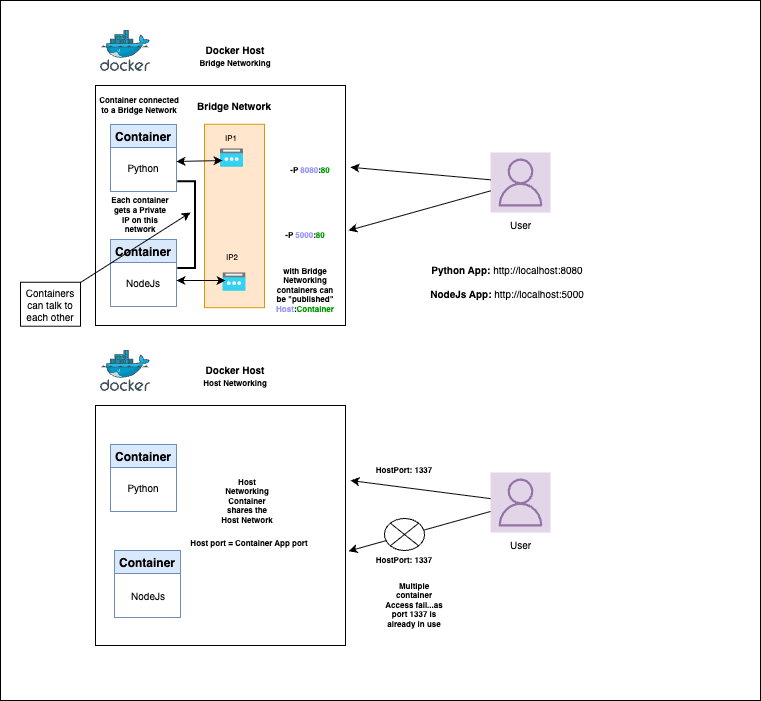

The diagram above was exported from draw.io. Its source (the exported page's mxGraphModel, read from the mxfile embedded in the PNG):
<mxGraphModel dx="893" dy="463" grid="1" gridSize="10" guides="1" tooltips="1" connect="1" arrows="1" fold="1" page="1" pageScale="1" pageWidth="827" pageHeight="1169" math="0" shadow="0">
  <root>
    <mxCell id="0" />
    <mxCell id="1" parent="0" />
    <mxCell id="hkXP_cxVZgq-uzfmuOBO-74" value="" style="rounded=0;whiteSpace=wrap;html=1;" vertex="1" parent="1">
      <mxGeometry x="40" y="60" width="760" height="700" as="geometry" />
    </mxCell>
    <mxCell id="hkXP_cxVZgq-uzfmuOBO-2" value="" style="image;sketch=0;aspect=fixed;html=1;points=[];align=center;fontSize=10;image=img/lib/mscae/Docker.svg;" vertex="1" parent="1">
      <mxGeometry x="140" y="90" width="50" height="41" as="geometry" />
    </mxCell>
    <mxCell id="hkXP_cxVZgq-uzfmuOBO-3" value="Docker Host&lt;div&gt;&lt;font style=&quot;font-size: 8px;&quot;&gt;Bridge Networking&lt;/font&gt;&lt;/div&gt;" style="text;html=1;align=center;verticalAlign=middle;whiteSpace=wrap;rounded=0;fontSize=10;fontStyle=1" vertex="1" parent="1">
      <mxGeometry x="200" y="101" width="150" height="30" as="geometry" />
    </mxCell>
    <mxCell id="hkXP_cxVZgq-uzfmuOBO-4" value="" style="rounded=0;whiteSpace=wrap;html=1;rotation=90;" vertex="1" parent="1">
      <mxGeometry x="140" y="140" width="240" height="250" as="geometry" />
    </mxCell>
    <mxCell id="hkXP_cxVZgq-uzfmuOBO-6" value="Container" style="swimlane;fillColor=#dae8fc;strokeColor=#6c8ebf;" vertex="1" parent="1">
      <mxGeometry x="150" y="184" width="66" height="67" as="geometry" />
    </mxCell>
    <mxCell id="hkXP_cxVZgq-uzfmuOBO-64" value="Python" style="text;html=1;align=center;verticalAlign=middle;whiteSpace=wrap;rounded=0;fontSize=10;" vertex="1" parent="hkXP_cxVZgq-uzfmuOBO-6">
      <mxGeometry x="8" y="28" width="50" height="30" as="geometry" />
    </mxCell>
    <mxCell id="hkXP_cxVZgq-uzfmuOBO-8" value="Container" style="swimlane;fillColor=#dae8fc;strokeColor=#6c8ebf;" vertex="1" parent="1">
      <mxGeometry x="150" y="299" width="66" height="67" as="geometry">
        <mxRectangle x="150" y="290" width="90" height="30" as="alternateBounds" />
      </mxGeometry>
    </mxCell>
    <mxCell id="hkXP_cxVZgq-uzfmuOBO-65" value="NodeJs" style="text;html=1;align=center;verticalAlign=middle;whiteSpace=wrap;rounded=0;fontSize=10;" vertex="1" parent="hkXP_cxVZgq-uzfmuOBO-8">
      <mxGeometry x="13" y="28.5" width="40" height="30" as="geometry" />
    </mxCell>
    <mxCell id="hkXP_cxVZgq-uzfmuOBO-9" value="" style="rounded=0;whiteSpace=wrap;html=1;rotation=90;fillColor=#ffe6cc;strokeColor=#d79b00;" vertex="1" parent="1">
      <mxGeometry x="182.29" y="245.47" width="183.43" height="60" as="geometry" />
    </mxCell>
    <mxCell id="hkXP_cxVZgq-uzfmuOBO-12" value="User" style="sketch=0;outlineConnect=0;verticalLabelPosition=bottom;verticalAlign=top;align=center;html=1;fontSize=10;fontStyle=0;aspect=fixed;shape=mxgraph.aws4.resourceIcon;resIcon=mxgraph.aws4.user;fillColor=#e1d5e7;strokeColor=#9673a6;" vertex="1" parent="1">
      <mxGeometry x="530" y="212" width="60" height="60" as="geometry" />
    </mxCell>
    <mxCell id="hkXP_cxVZgq-uzfmuOBO-14" value="" style="endArrow=classic;html=1;rounded=0;" edge="1" parent="1" source="hkXP_cxVZgq-uzfmuOBO-12">
      <mxGeometry width="50" height="50" relative="1" as="geometry">
        <mxPoint x="520" y="240" as="sourcePoint" />
        <mxPoint x="390" y="226.75" as="targetPoint" />
      </mxGeometry>
    </mxCell>
    <mxCell id="hkXP_cxVZgq-uzfmuOBO-16" value="Bridge Network" style="text;html=1;align=center;verticalAlign=middle;whiteSpace=wrap;rounded=0;fontSize=10;fontStyle=1" vertex="1" parent="1">
      <mxGeometry x="229.01" y="150" width="90" height="30" as="geometry" />
    </mxCell>
    <mxCell id="hkXP_cxVZgq-uzfmuOBO-17" value="Container connected to a Bridge Network" style="text;html=1;align=center;verticalAlign=middle;whiteSpace=wrap;rounded=0;fontSize=8;fontStyle=1" vertex="1" parent="1">
      <mxGeometry x="138" y="150" width="82" height="30" as="geometry" />
    </mxCell>
    <mxCell id="hkXP_cxVZgq-uzfmuOBO-18" value="Each container gets a Private IP on this network" style="text;html=1;align=center;verticalAlign=middle;whiteSpace=wrap;rounded=0;fontSize=8;fontStyle=1" vertex="1" parent="1">
      <mxGeometry x="150" y="254" width="60" height="42" as="geometry" />
    </mxCell>
    <mxCell id="hkXP_cxVZgq-uzfmuOBO-21" value="" style="image;aspect=fixed;html=1;points=[];align=center;fontSize=12;image=img/lib/azure2/networking/Public_IP_Addresses.svg;" vertex="1" parent="1">
      <mxGeometry x="260" y="208.25" width="23.13" height="18.5" as="geometry" />
    </mxCell>
    <mxCell id="hkXP_cxVZgq-uzfmuOBO-22" value="" style="image;aspect=fixed;html=1;points=[];align=center;fontSize=12;image=img/lib/azure2/networking/Public_IP_Addresses.svg;" vertex="1" parent="1">
      <mxGeometry x="262.44" y="332.25" width="23.13" height="18.5" as="geometry" />
    </mxCell>
    <mxCell id="hkXP_cxVZgq-uzfmuOBO-23" value="IP1" style="text;html=1;align=center;verticalAlign=middle;whiteSpace=wrap;rounded=0;fontSize=8;" vertex="1" parent="1">
      <mxGeometry x="256" y="189" width="30" height="18.25" as="geometry" />
    </mxCell>
    <mxCell id="hkXP_cxVZgq-uzfmuOBO-24" value="IP2" style="text;html=1;align=center;verticalAlign=middle;whiteSpace=wrap;rounded=0;fontSize=8;" vertex="1" parent="1">
      <mxGeometry x="256.57" y="308" width="30" height="18.25" as="geometry" />
    </mxCell>
    <mxCell id="hkXP_cxVZgq-uzfmuOBO-25" value="" style="endArrow=classic;startArrow=classic;html=1;rounded=0;entryX=0.111;entryY=0.419;entryDx=0;entryDy=0;entryPerimeter=0;" edge="1" parent="1" target="hkXP_cxVZgq-uzfmuOBO-22">
      <mxGeometry width="50" height="50" relative="1" as="geometry">
        <mxPoint x="216" y="340" as="sourcePoint" />
        <mxPoint x="246" y="330" as="targetPoint" />
      </mxGeometry>
    </mxCell>
    <mxCell id="hkXP_cxVZgq-uzfmuOBO-26" value="" style="endArrow=classic;startArrow=classic;html=1;rounded=0;entryX=0.086;entryY=0.635;entryDx=0;entryDy=0;entryPerimeter=0;" edge="1" parent="1" target="hkXP_cxVZgq-uzfmuOBO-21">
      <mxGeometry width="50" height="50" relative="1" as="geometry">
        <mxPoint x="216" y="221" as="sourcePoint" />
        <mxPoint x="246" y="221" as="targetPoint" />
      </mxGeometry>
    </mxCell>
    <mxCell id="hkXP_cxVZgq-uzfmuOBO-28" value="" style="strokeWidth=2;html=1;shape=mxgraph.flowchart.annotation_1;align=left;pointerEvents=1;rotation=-180;" vertex="1" parent="1">
      <mxGeometry x="216.87" y="240.75" width="17.71" height="86.75" as="geometry" />
    </mxCell>
    <mxCell id="hkXP_cxVZgq-uzfmuOBO-29" value="" style="endArrow=classic;html=1;rounded=0;entryX=0.259;entryY=0.663;entryDx=0;entryDy=0;entryPerimeter=0;" edge="1" parent="1">
      <mxGeometry width="50" height="50" relative="1" as="geometry">
        <mxPoint x="120" y="342" as="sourcePoint" />
        <mxPoint x="229.99311000000012" y="271.98474999999996" as="targetPoint" />
      </mxGeometry>
    </mxCell>
    <mxCell id="hkXP_cxVZgq-uzfmuOBO-30" value="Containers can talk to each other" style="text;html=1;align=center;verticalAlign=middle;whiteSpace=wrap;rounded=0;fontSize=10;strokeColor=default;perimeterSpacing=0;fillColor=none;fillStyle=solid;" vertex="1" parent="1">
      <mxGeometry x="60" y="341.75" width="60" height="44" as="geometry" />
    </mxCell>
    <mxCell id="hkXP_cxVZgq-uzfmuOBO-31" value="" style="endArrow=classic;html=1;rounded=0;" edge="1" parent="1" source="hkXP_cxVZgq-uzfmuOBO-12">
      <mxGeometry width="50" height="50" relative="1" as="geometry">
        <mxPoint x="505.72" y="283.63" as="sourcePoint" />
        <mxPoint x="388" y="290" as="targetPoint" />
      </mxGeometry>
    </mxCell>
    <mxCell id="hkXP_cxVZgq-uzfmuOBO-32" value="with Bridge Networking containers can be &quot;published&quot;&lt;div&gt;&lt;span&gt;&lt;font style=&quot;color: rgb(153, 153, 255);&quot;&gt;Host&lt;/font&gt;&lt;/span&gt;:&lt;font style=&quot;color: rgb(0, 153, 0);&quot;&gt;Container&lt;/font&gt;&lt;/div&gt;" style="text;html=1;align=center;verticalAlign=middle;whiteSpace=wrap;rounded=0;fontSize=8;fontStyle=1" vertex="1" parent="1">
      <mxGeometry x="310" y="320" width="70" height="60" as="geometry" />
    </mxCell>
    <mxCell id="hkXP_cxVZgq-uzfmuOBO-33" value="-P &lt;font style=&quot;color: rgb(153, 153, 255);&quot;&gt;8080&lt;/font&gt;:&lt;font style=&quot;color: rgb(0, 153, 0);&quot;&gt;80&lt;/font&gt;" style="text;html=1;align=center;verticalAlign=middle;whiteSpace=wrap;rounded=0;fontSize=8;fontStyle=1" vertex="1" parent="1">
      <mxGeometry x="320" y="220" width="60" height="20.75" as="geometry" />
    </mxCell>
    <mxCell id="hkXP_cxVZgq-uzfmuOBO-34" value="-P &lt;font style=&quot;color: rgb(153, 153, 255);&quot;&gt;5000&lt;/font&gt;:&lt;font style=&quot;color: rgb(0, 153, 0);&quot;&gt;80&lt;/font&gt;" style="text;html=1;align=center;verticalAlign=middle;whiteSpace=wrap;rounded=0;fontSize=8;fontStyle=1" vertex="1" parent="1">
      <mxGeometry x="315" y="284.72" width="60" height="20.75" as="geometry" />
    </mxCell>
    <mxCell id="hkXP_cxVZgq-uzfmuOBO-40" value="" style="image;sketch=0;aspect=fixed;html=1;points=[];align=center;fontSize=10;image=img/lib/mscae/Docker.svg;" vertex="1" parent="1">
      <mxGeometry x="140" y="410" width="50" height="41" as="geometry" />
    </mxCell>
    <mxCell id="hkXP_cxVZgq-uzfmuOBO-41" value="Docker Host&lt;div&gt;&lt;font style=&quot;font-size: 8px;&quot;&gt;Host Networking&lt;/font&gt;&lt;/div&gt;" style="text;html=1;align=center;verticalAlign=middle;whiteSpace=wrap;rounded=0;fontSize=10;fontStyle=1" vertex="1" parent="1">
      <mxGeometry x="200" y="421" width="150" height="30" as="geometry" />
    </mxCell>
    <mxCell id="hkXP_cxVZgq-uzfmuOBO-42" value="" style="rounded=0;whiteSpace=wrap;html=1;rotation=90;" vertex="1" parent="1">
      <mxGeometry x="140" y="460" width="240" height="250" as="geometry" />
    </mxCell>
    <mxCell id="hkXP_cxVZgq-uzfmuOBO-43" value="Container" style="swimlane;fillColor=#dae8fc;strokeColor=#6c8ebf;" vertex="1" parent="1">
      <mxGeometry x="150" y="504" width="66" height="67" as="geometry" />
    </mxCell>
    <mxCell id="hkXP_cxVZgq-uzfmuOBO-44" value="Container" style="swimlane;fillColor=#dae8fc;strokeColor=#6c8ebf;" vertex="1" parent="1">
      <mxGeometry x="154" y="610" width="66" height="67" as="geometry">
        <mxRectangle x="154" y="610" width="90" height="30" as="alternateBounds" />
      </mxGeometry>
    </mxCell>
    <mxCell id="hkXP_cxVZgq-uzfmuOBO-67" value="NodeJs" style="text;html=1;align=center;verticalAlign=middle;whiteSpace=wrap;rounded=0;fontSize=10;" vertex="1" parent="hkXP_cxVZgq-uzfmuOBO-44">
      <mxGeometry x="9" y="30" width="50" height="30" as="geometry" />
    </mxCell>
    <mxCell id="hkXP_cxVZgq-uzfmuOBO-46" value="User" style="sketch=0;outlineConnect=0;verticalLabelPosition=bottom;verticalAlign=top;align=center;html=1;fontSize=10;fontStyle=0;aspect=fixed;shape=mxgraph.aws4.resourceIcon;resIcon=mxgraph.aws4.user;fillColor=#e1d5e7;strokeColor=#9673a6;" vertex="1" parent="1">
      <mxGeometry x="530" y="532" width="60" height="60" as="geometry" />
    </mxCell>
    <mxCell id="hkXP_cxVZgq-uzfmuOBO-47" value="" style="endArrow=classic;html=1;rounded=0;" edge="1" parent="1" source="hkXP_cxVZgq-uzfmuOBO-46">
      <mxGeometry width="50" height="50" relative="1" as="geometry">
        <mxPoint x="520" y="560" as="sourcePoint" />
        <mxPoint x="390" y="540" as="targetPoint" />
      </mxGeometry>
    </mxCell>
    <mxCell id="hkXP_cxVZgq-uzfmuOBO-50" value="Host Networking Container shares the Host Network" style="text;html=1;align=center;verticalAlign=middle;whiteSpace=wrap;rounded=0;fontSize=8;fontStyle=1" vertex="1" parent="1">
      <mxGeometry x="256.57" y="536" width="60" height="49" as="geometry" />
    </mxCell>
    <mxCell id="hkXP_cxVZgq-uzfmuOBO-59" value="" style="endArrow=classic;html=1;rounded=0;" edge="1" parent="1">
      <mxGeometry width="50" height="50" relative="1" as="geometry">
        <mxPoint x="530" y="571.0020930232558" as="sourcePoint" />
        <mxPoint x="388" y="610.63" as="targetPoint" />
      </mxGeometry>
    </mxCell>
    <mxCell id="hkXP_cxVZgq-uzfmuOBO-66" value="Python" style="text;html=1;align=center;verticalAlign=middle;whiteSpace=wrap;rounded=0;fontSize=10;" vertex="1" parent="1">
      <mxGeometry x="158" y="532" width="50" height="30" as="geometry" />
    </mxCell>
    <mxCell id="hkXP_cxVZgq-uzfmuOBO-68" value="HostPort: 1337" style="text;html=1;align=center;verticalAlign=middle;whiteSpace=wrap;rounded=0;fontSize=8;fontStyle=1" vertex="1" parent="1">
      <mxGeometry x="414" y="520" width="60" height="20.75" as="geometry" />
    </mxCell>
    <mxCell id="hkXP_cxVZgq-uzfmuOBO-69" value="HostPort: 1337" style="text;html=1;align=center;verticalAlign=middle;whiteSpace=wrap;rounded=0;fontSize=8;fontStyle=1" vertex="1" parent="1">
      <mxGeometry x="414" y="610" width="60" height="20.75" as="geometry" />
    </mxCell>
    <mxCell id="hkXP_cxVZgq-uzfmuOBO-70" value="" style="shape=sumEllipse;perimeter=ellipsePerimeter;html=1;backgroundOutline=1;fontColor=#CC0000;labelBackgroundColor=#FF0000;labelBorderColor=#FF0000;" vertex="1" parent="1">
      <mxGeometry x="424" y="578" width="40" height="32" as="geometry" />
    </mxCell>
    <mxCell id="hkXP_cxVZgq-uzfmuOBO-71" value="Host port = Container App port" style="text;html=1;align=center;verticalAlign=middle;whiteSpace=wrap;rounded=0;fontSize=8;fontStyle=1" vertex="1" parent="1">
      <mxGeometry x="229.01" y="592" width="120" height="22" as="geometry" />
    </mxCell>
    <mxCell id="hkXP_cxVZgq-uzfmuOBO-72" value="&lt;b&gt;Python App: &lt;/b&gt;http://localhost:8080&lt;div&gt;&lt;br&gt;&lt;/div&gt;&lt;div&gt;&lt;b&gt;NodeJs App:&lt;/b&gt; http://localhost:5000&lt;/div&gt;" style="text;html=1;align=center;verticalAlign=middle;whiteSpace=wrap;rounded=0;fontSize=10;" vertex="1" parent="1">
      <mxGeometry x="424" y="316" width="246" height="50" as="geometry" />
    </mxCell>
    <mxCell id="hkXP_cxVZgq-uzfmuOBO-73" value="Multiple container Access fail...as port 1337 is already in use" style="text;html=1;align=center;verticalAlign=middle;whiteSpace=wrap;rounded=0;fontSize=8;fontStyle=1" vertex="1" parent="1">
      <mxGeometry x="424" y="640" width="60" height="49" as="geometry" />
    </mxCell>
  </root>
</mxGraphModel>